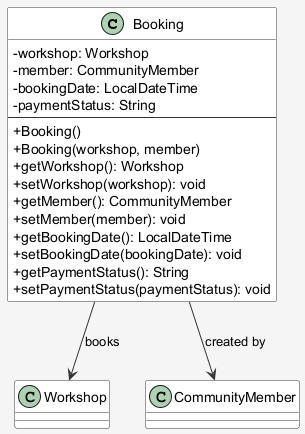

The diagram above was rendered by PlantUML. Its source (embedded in the PNG):
@startuml Booking_Class_Diagram
skinparam backgroundColor #F5F5F5
skinparam classBackgroundColor #FFFFFF
skinparam classBorderColor #333333
skinparam classArrowColor #333333
skinparam classAttributeIconSize 0

class Booking {
    - workshop: Workshop
    - member: CommunityMember
    - bookingDate: LocalDateTime
    - paymentStatus: String
    ---
    + Booking()
    + Booking(workshop, member)
    + getWorkshop(): Workshop
    + setWorkshop(workshop): void
    + getMember(): CommunityMember
    + setMember(member): void
    + getBookingDate(): LocalDateTime
    + setBookingDate(bookingDate): void
    + getPaymentStatus(): String
    + setPaymentStatus(paymentStatus): void
}

Booking --> Workshop : books
Booking --> CommunityMember : created by

@enduml